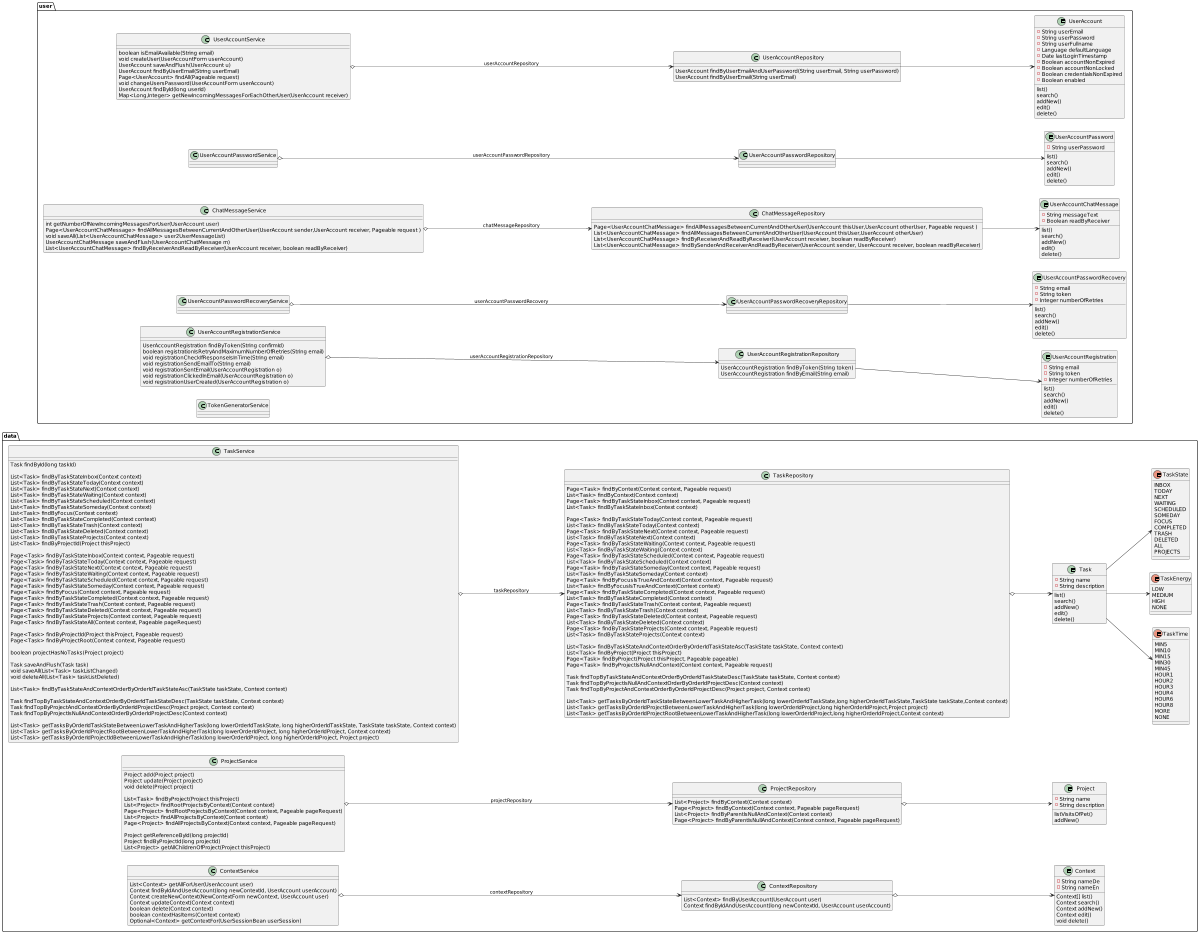

The diagram above was rendered by PlantUML. Its source (embedded in the PNG):
@startuml
'https://plantuml.com/class-diagram

left to right direction
'top to bottom direction

scale 1200 width

package data {

    entity Context {
       - String nameDe
       - String nameEn
       Context[] list()
       Context search()
       Context addNew()
       Context edit()
       void delete()
    }

    entity Project {
      - String name
      - String description
      listVisitsOfPet()
      addNew()
    }

    entity Task {
      - String name
      - String description
      list()
      search()
      addNew()
      edit()
      delete()
    }

    enum TaskTime {
        MIN5
        MIN10
        MIN15
        MIN30
        MIN45
        HOUR1
        HOUR2
        HOUR3
        HOUR4
        HOUR6
        HOUR8
        MORE
        NONE
    }

    enum TaskEnergy {
        LOW
        MEDIUM
        HIGH
        NONE
    }

    enum TaskState {
        INBOX
        TODAY
        NEXT
        WAITING
        SCHEDULED
        SOMEDAY
        FOCUS
        COMPLETED
        TRASH
        DELETED
        ALL
        PROJECTS
    }

    class TaskRepository {
        Page<Task> findByContext(Context context, Pageable request)
        List<Task> findByContext(Context context)
        Page<Task> findByTaskStateInbox(Context context, Pageable request)
        List<Task> findByTaskStateInbox(Context context)

        Page<Task> findByTaskStateToday(Context context, Pageable request)
        List<Task> findByTaskStateToday(Context context)
        Page<Task> findByTaskStateNext(Context context, Pageable request)
        List<Task> findByTaskStateNext(Context context)
        Page<Task> findByTaskStateWaiting(Context context, Pageable request)
        List<Task> findByTaskStateWaiting(Context context)
        Page<Task> findByTaskStateScheduled(Context context, Pageable request)
        List<Task> findByTaskStateScheduled(Context context)
        Page<Task> findByTaskStateSomeday(Context context, Pageable request)
        List<Task> findByTaskStateSomeday(Context context)
        Page<Task> findByFocusIsTrueAndContext(Context context, Pageable request)
        List<Task> findByFocusIsTrueAndContext(Context context)
        Page<Task> findByTaskStateCompleted(Context context, Pageable request)
        List<Task> findByTaskStateCompleted(Context context)
        Page<Task> findByTaskStateTrash(Context context, Pageable request)
        List<Task> findByTaskStateTrash(Context context)
        Page<Task> findByTaskStateDeleted(Context context, Pageable request)
        List<Task> findByTaskStateDeleted(Context context)
        Page<Task> findByTaskStateProjects(Context context, Pageable request)
        List<Task> findByTaskStateProjects(Context context)

        List<Task> findByTaskStateAndContextOrderByOrderIdTaskStateAsc(TaskState taskState, Context context)
        List<Task> findByProject(Project thisProject)
        Page<Task> findByProject(Project thisProject, Pageable pageable)
        Page<Task> findByProjectIsNullAndContext(Context context, Pageable request)

        Task findTopByTaskStateAndContextOrderByOrderIdTaskStateDesc(TaskState taskState, Context context)
        Task findTopByProjectIsNullAndContextOrderByOrderIdProjectDesc(Context context)
        Task findTopByProjectAndContextOrderByOrderIdProjectDesc(Project project, Context context)

        List<Task> getTasksByOrderIdTaskStateBetweenLowerTaskAndHigherTask(long lowerOrderIdTaskState,long higherOrderIdTaskState,TaskState taskState,Context context)
        List<Task> getTasksByOrderIdProjectBetweenLowerTaskAndHigherTask(long lowerOrderIdProject,long higherOrderIdProject,Project project)
        List<Task> getTasksByOrderIdProjectRootBetweenLowerTaskAndHigherTask(long lowerOrderIdProject,long higherOrderIdProject,Context context)
    }

    class TaskService {
        Task findById(long taskId)

        List<Task> findByTaskStateInbox(Context context)
        List<Task> findByTaskStateToday(Context context)
        List<Task> findByTaskStateNext(Context context)
        List<Task> findByTaskStateWaiting(Context context)
        List<Task> findByTaskStateScheduled(Context context)
        List<Task> findByTaskStateSomeday(Context context)
        List<Task> findByFocus(Context context)
        List<Task> findByTaskStateCompleted(Context context)
        List<Task> findByTaskStateTrash(Context context)
        List<Task> findByTaskStateDeleted(Context context)
        List<Task> findByTaskStateProjects(Context context)
        List<Task> findByProjectId(Project thisProject)

        Page<Task> findByTaskStateInbox(Context context, Pageable request)
        Page<Task> findByTaskStateToday(Context context, Pageable request)
        Page<Task> findByTaskStateNext(Context context, Pageable request)
        Page<Task> findByTaskStateWaiting(Context context, Pageable request)
        Page<Task> findByTaskStateScheduled(Context context, Pageable request)
        Page<Task> findByTaskStateSomeday(Context context, Pageable request)
        Page<Task> findByFocus(Context context, Pageable request)
        Page<Task> findByTaskStateCompleted(Context context, Pageable request)
        Page<Task> findByTaskStateTrash(Context context, Pageable request)
        Page<Task> findByTaskStateDeleted(Context context, Pageable request)
        Page<Task> findByTaskStateProjects(Context context, Pageable request)
        Page<Task> findByTaskStateAll(Context context, Pageable pageRequest)

        Page<Task> findByProjectId(Project thisProject, Pageable request)
        Page<Task> findByProjectRoot(Context context, Pageable request)

        boolean projectHasNoTasks(Project project)

        Task saveAndFlush(Task task)
        void saveAll(List<Task> taskListChanged)
        void deleteAll(List<Task> taskListDeleted)

        List<Task> findByTaskStateAndContextOrderByOrderIdTaskStateAsc(TaskState taskState, Context context)

        Task findTopByTaskStateAndContextOrderByOrderIdTaskStateDesc(TaskState taskState, Context context)
        Task findTopByProjectAndContextOrderByOrderIdProjectDesc(Project project, Context context)
        Task findTopByProjectIsNullAndContextOrderByOrderIdProjectDesc(Context context)

        List<Task> getTasksByOrderIdTaskStateBetweenLowerTaskAndHigherTask(long lowerOrderIdTaskState, long higherOrderIdTaskState, TaskState taskState, Context context)
        List<Task> getTasksByOrderIdProjectRootBetweenLowerTaskAndHigherTask(long lowerOrderIdProject, long higherOrderIdProject, Context context)
        List<Task> getTasksByOrderIdProjectIdBetweenLowerTaskAndHigherTask(long lowerOrderIdProject, long higherOrderIdProject, Project project)
    }

    class ProjectRepository {
        List<Project> findByContext(Context context)
        Page<Project> findByContext(Context context, Pageable pageRequest)
        List<Project> findByParentIsNullAndContext(Context context)
        Page<Project> findByParentIsNullAndContext(Context context, Pageable pageRequest)
    }

    class ProjectService {
        Project add(Project project)
        Project update(Project project)
        void delete(Project project)

        List<Task> findByProject(Project thisProject)
        List<Project> findRootProjectsByContext(Context context)
        Page<Project> findRootProjectsByContext(Context context, Pageable pageRequest)
        List<Project> findAllProjectsByContext(Context context)
        Page<Project> findAllProjectsByContext(Context context, Pageable pageRequest)

        Project getReferenceById(long projectId)
        Project findByProjectId(long projectId)
        List<Project> getAllChildrenOfProject(Project thisProject)
    }

    class ContextRepository {
        List<Context> findByUserAccount(UserAccount user)
        Context findByIdAndUserAccount(long newContextId, UserAccount userAccount)
    }

    class ContextService {
        List<Context> getAllForUser(UserAccount user)
        Context findByIdAndUserAccount(long newContextId, UserAccount userAccount)
        Context createNewContext(NewContextForm newContext, UserAccount user)
        Context updateContext(Context context)
        boolean delete(Context context)
        boolean contextHasItems(Context context)
        Optional<Context> getContextFor(UserSessionBean userSession)
    }

    ContextService o--> ContextRepository: contextRepository
    ProjectService o-->  ProjectRepository: projectRepository
    TaskService o--> TaskRepository: taskRepository

    ContextRepository o--> Context
    ProjectRepository o--> Project
    TaskRepository o--> Task

    Task --> TaskTime
    Task --> TaskEnergy
    Task --> TaskState
}

package user {


  entity UserAccountChatMessage {
     - String messageText
     - Boolean readByReceiver
      list()
      search()
      addNew()
      edit()
      delete()
  }

  entity UserAccount {
      - String userEmail
      - String userPassword
      - String userFullname
      - Language defaultLanguage
      - Date lastLoginTimestamp
      - Boolean accountNonExpired
      - Boolean accountNonLocked
      - Boolean credentialsNonExpired
      - Boolean enabled
      list()
      search()
      addNew()
      edit()
      delete()
  }

  entity UserAccountPassword {
      - String userPassword
      list()
      search()
      addNew()
      edit()
      delete()
  }

  entity UserAccountPasswordRecovery {
      - String email
      - String token
      - Integer numberOfRetries
      list()
      search()
      addNew()
      edit()
      delete()
  }

  entity UserAccountRegistration {
      - String email
      - String token
      - Integer numberOfRetries
      list()
      search()
      addNew()
      edit()
      delete()
  }

  class UserAccountRepository {
        UserAccount findByUserEmailAndUserPassword(String userEmail, String userPassword)
        UserAccount findByUserEmail(String userEmail)
    }
    class UserAccountService {
        boolean isEmailAvailable(String email)
        void createUser(UserAccountForm userAccount)
        UserAccount saveAndFlush(UserAccount u)
        UserAccount findByUserEmail(String userEmail)
        Page<UserAccount> findAll(Pageable request)
        void changeUsersPassword(UserAccountForm userAccount)
        UserAccount findById(long userId)
        Map<Long,Integer> getNewIncomingMessagesForEachOtherUser(UserAccount receiver)
    }
    UserAccountService o--> UserAccountRepository: userAccountRepository
    UserAccountRepository --> UserAccount

    class UserAccountPasswordService{
    }
    class UserAccountPasswordRepository{
    }
    UserAccountPasswordService o--> UserAccountPasswordRepository: userAccountPasswordRepository
    UserAccountPasswordRepository --> UserAccountPassword

    class ChatMessageService {
      int getNumberOfNewIncomingMessagesForUser(UserAccount user)
      Page<UserAccountChatMessage> findAllMessagesBetweenCurrentAndOtherUser(UserAccount sender,UserAccount receiver, Pageable request )
      void saveAll(List<UserAccountChatMessage> user2UserMessageList)
      UserAccountChatMessage saveAndFlush(UserAccountChatMessage m)
      List<UserAccountChatMessage> findByReceiverAndReadByReceiver(UserAccount receiver, boolean readByReceiver)
    }
    class ChatMessageRepository {
        Page<UserAccountChatMessage> findAllMessagesBetweenCurrentAndOtherUser(UserAccount thisUser,UserAccount otherUser, Pageable request )
        List<UserAccountChatMessage> findAllMessagesBetweenCurrentAndOtherUser(UserAccount thisUser,UserAccount otherUser)
        List<UserAccountChatMessage> findByReceiverAndReadByReceiver(UserAccount receiver, boolean readByReceiver)
        List<UserAccountChatMessage> findBySenderAndReceiverAndReadByReceiver(UserAccount sender, UserAccount receiver, boolean readByReceiver)
    }
    ChatMessageService o--> ChatMessageRepository: chatMessageRepository
    ChatMessageRepository --> UserAccountChatMessage

    class UserAccountPasswordRecoveryService {}
    class UserAccountPasswordRecoveryRepository {}
    UserAccountPasswordRecoveryService o--> UserAccountPasswordRecoveryRepository: userAccountPasswordRecovery
    UserAccountPasswordRecoveryRepository --> UserAccountPasswordRecovery

    class UserAccountRegistrationService {
        UserAccountRegistration findByToken(String confirmId)
        boolean registrationIsRetryAndMaximumNumberOfRetries(String email)
        void registrationCheckIfResponseIsInTime(String email)
        void registrationSendEmailTo(String email)
        void registrationSentEmail(UserAccountRegistration o)
        void registrationClickedInEmail(UserAccountRegistration o)
        void registrationUserCreated(UserAccountRegistration o)
    }
    class UserAccountRegistrationRepository {
        UserAccountRegistration findByToken(String token)
        UserAccountRegistration findByEmail(String email)
    }
    UserAccountRegistrationService o--> UserAccountRegistrationRepository: userAccountRegistrationRepository
    UserAccountRegistrationRepository --> UserAccountRegistration

    class TokenGeneratorService {}
}

@enduml